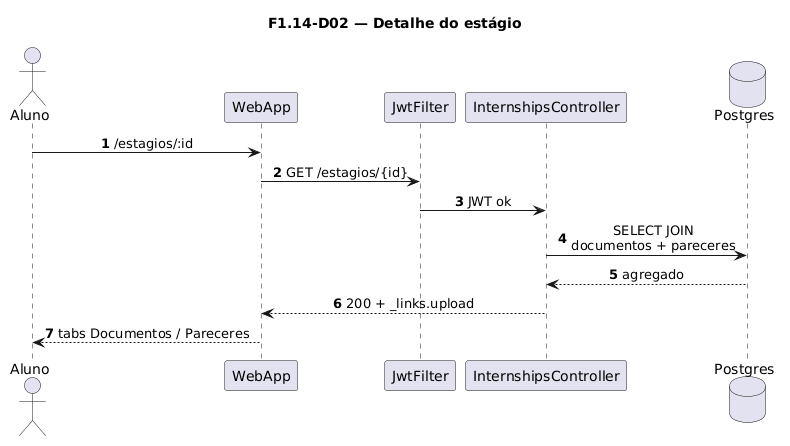

The diagram above was rendered by PlantUML. Its source (embedded in the PNG):
@startuml
title F1.14-D02 — Detalhe do estágio
skinparam sequenceMessageAlign center
skinparam responseMessageBelowArrow true
skinparam maxMessageSize 220
autonumber

actor "Aluno" as Aluno
participant "WebApp" as WebApp
participant "JwtFilter" as Jwt
participant "InternshipsController" as Ctrl
database "Postgres" as Postgres

Aluno -> WebApp: /estagios/:id
WebApp -> Jwt: GET /estagios/{id}
Jwt -> Ctrl: JWT ok
Ctrl -> Postgres: SELECT JOIN\ndocumentos + pareceres
Postgres --> Ctrl: agregado
Ctrl --> WebApp: 200 + _links.upload
WebApp --> Aluno: tabs Documentos / Pareceres
@enduml